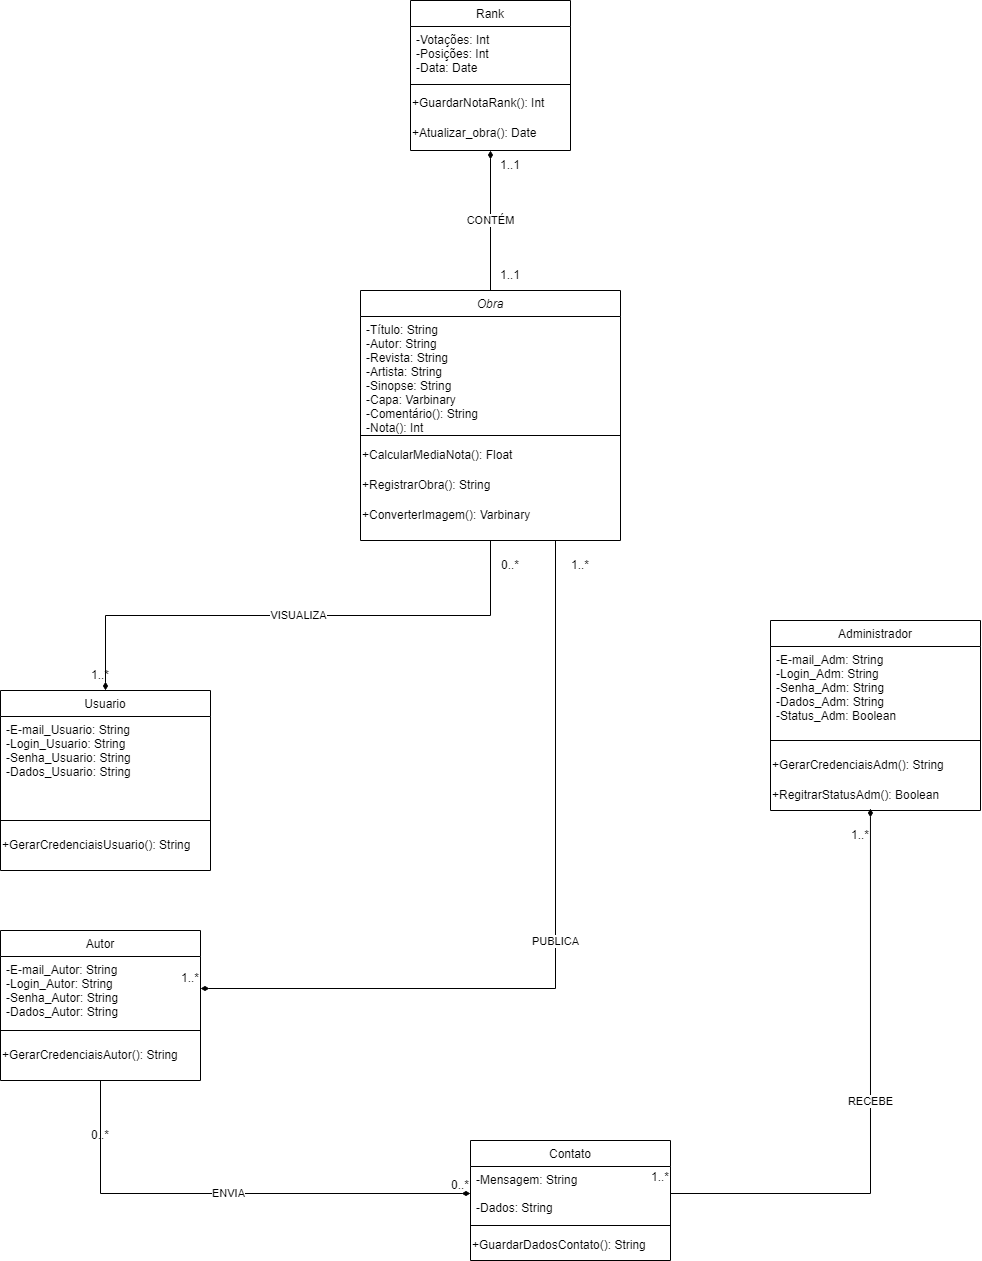

The diagram above was exported from draw.io. Its source (the exported page's mxGraphModel, read from the mxfile embedded in the PNG):
<mxGraphModel dx="2620" dy="2147" grid="1" gridSize="10" guides="1" tooltips="1" connect="1" arrows="1" fold="1" page="1" pageScale="1" pageWidth="827" pageHeight="1169" math="0" shadow="0">
  <root>
    <mxCell id="WIyWlLk6GJQsqaUBKTNV-0" />
    <mxCell id="WIyWlLk6GJQsqaUBKTNV-1" parent="WIyWlLk6GJQsqaUBKTNV-0" />
    <mxCell id="6sdXDJNZs24liman90GK-32" value="PUBLICA" style="edgeStyle=orthogonalEdgeStyle;rounded=0;orthogonalLoop=1;jettySize=auto;html=1;exitX=0.75;exitY=1;exitDx=0;exitDy=0;entryX=1;entryY=0.5;entryDx=0;entryDy=0;endArrow=diamondThin;endFill=1;" parent="WIyWlLk6GJQsqaUBKTNV-1" source="zkfFHV4jXpPFQw0GAbJ--0" target="6sdXDJNZs24liman90GK-36" edge="1">
      <mxGeometry relative="1" as="geometry">
        <mxPoint x="-11" y="756.9920000000002" as="targetPoint" />
      </mxGeometry>
    </mxCell>
    <mxCell id="zkfFHV4jXpPFQw0GAbJ--0" value="Obra" style="swimlane;fontStyle=2;align=center;verticalAlign=top;childLayout=stackLayout;horizontal=1;startSize=26;horizontalStack=0;resizeParent=1;resizeLast=0;collapsible=1;marginBottom=0;rounded=0;shadow=0;strokeWidth=1;" parent="WIyWlLk6GJQsqaUBKTNV-1" vertex="1">
      <mxGeometry x="120" y="60" width="260" height="250" as="geometry">
        <mxRectangle x="230" y="140" width="160" height="26" as="alternateBounds" />
      </mxGeometry>
    </mxCell>
    <mxCell id="zkfFHV4jXpPFQw0GAbJ--1" value="-Título: String&#10;-Autor: String&#10;-Revista: String&#10;-Artista: String&#10;-Sinopse: String&#10;-Capa: Varbinary&#10;-Comentário(): String&#10;-Nota(): Int" style="text;align=left;verticalAlign=top;spacingLeft=4;spacingRight=4;overflow=hidden;rotatable=0;points=[[0,0.5],[1,0.5]];portConstraint=eastwest;" parent="zkfFHV4jXpPFQw0GAbJ--0" vertex="1">
      <mxGeometry y="26" width="260" height="114" as="geometry" />
    </mxCell>
    <mxCell id="zkfFHV4jXpPFQw0GAbJ--4" value="" style="line;html=1;strokeWidth=1;align=left;verticalAlign=middle;spacingTop=-1;spacingLeft=3;spacingRight=3;rotatable=0;labelPosition=right;points=[];portConstraint=eastwest;" parent="zkfFHV4jXpPFQw0GAbJ--0" vertex="1">
      <mxGeometry y="140" width="260" height="10" as="geometry" />
    </mxCell>
    <mxCell id="6sdXDJNZs24liman90GK-1" value="+CalcularMediaNota(): Float&amp;nbsp;" style="text;html=1;align=left;verticalAlign=middle;resizable=0;points=[];autosize=1;strokeColor=none;fillColor=none;" parent="zkfFHV4jXpPFQw0GAbJ--0" vertex="1">
      <mxGeometry y="150" width="260" height="30" as="geometry" />
    </mxCell>
    <mxCell id="6sdXDJNZs24liman90GK-5" value="+RegistrarObra(): String" style="text;html=1;align=left;verticalAlign=middle;resizable=0;points=[];autosize=1;strokeColor=none;fillColor=none;" parent="zkfFHV4jXpPFQw0GAbJ--0" vertex="1">
      <mxGeometry y="180" width="260" height="30" as="geometry" />
    </mxCell>
    <mxCell id="6sdXDJNZs24liman90GK-31" value="+ConverterImagem(): Varbinary&amp;nbsp;" style="text;html=1;align=left;verticalAlign=middle;resizable=0;points=[];autosize=1;strokeColor=none;fillColor=none;" parent="zkfFHV4jXpPFQw0GAbJ--0" vertex="1">
      <mxGeometry y="210" width="260" height="30" as="geometry" />
    </mxCell>
    <mxCell id="Udf0p_YBs6A3iQwvHgCG-3" value="Rank" style="swimlane;fontStyle=0;align=center;verticalAlign=top;childLayout=stackLayout;horizontal=1;startSize=26;horizontalStack=0;resizeParent=1;resizeLast=0;collapsible=1;marginBottom=0;rounded=0;shadow=0;strokeWidth=1;" parent="WIyWlLk6GJQsqaUBKTNV-1" vertex="1">
      <mxGeometry x="170" y="-230" width="160" height="150" as="geometry">
        <mxRectangle x="550" y="140" width="160" height="26" as="alternateBounds" />
      </mxGeometry>
    </mxCell>
    <mxCell id="Udf0p_YBs6A3iQwvHgCG-4" value="-Votações: Int&#10;-Posições: Int&#10;-Data: Date&#10;" style="text;align=left;verticalAlign=top;spacingLeft=4;spacingRight=4;overflow=hidden;rotatable=0;points=[[0,0.5],[1,0.5]];portConstraint=eastwest;" parent="Udf0p_YBs6A3iQwvHgCG-3" vertex="1">
      <mxGeometry y="26" width="160" height="54" as="geometry" />
    </mxCell>
    <mxCell id="Udf0p_YBs6A3iQwvHgCG-5" value="" style="line;html=1;strokeWidth=1;align=left;verticalAlign=middle;spacingTop=-1;spacingLeft=3;spacingRight=3;rotatable=0;labelPosition=right;points=[];portConstraint=eastwest;" parent="Udf0p_YBs6A3iQwvHgCG-3" vertex="1">
      <mxGeometry y="80" width="160" height="8" as="geometry" />
    </mxCell>
    <mxCell id="6sdXDJNZs24liman90GK-2" value="+GuardarNotaRank(): Int&amp;nbsp;" style="text;html=1;align=left;verticalAlign=middle;resizable=0;points=[];autosize=1;strokeColor=none;fillColor=none;" parent="Udf0p_YBs6A3iQwvHgCG-3" vertex="1">
      <mxGeometry y="88" width="160" height="30" as="geometry" />
    </mxCell>
    <mxCell id="6sdXDJNZs24liman90GK-30" value="+Atualizar_obra(): Date" style="text;html=1;align=left;verticalAlign=middle;resizable=0;points=[];autosize=1;strokeColor=none;fillColor=none;" parent="Udf0p_YBs6A3iQwvHgCG-3" vertex="1">
      <mxGeometry y="118" width="160" height="30" as="geometry" />
    </mxCell>
    <mxCell id="N5T7iCb3RMXw8qLV0evG-17" value="Usuario" style="swimlane;fontStyle=0;align=center;verticalAlign=top;childLayout=stackLayout;horizontal=1;startSize=26;horizontalStack=0;resizeParent=1;resizeLast=0;collapsible=1;marginBottom=0;rounded=0;shadow=0;strokeWidth=1;" parent="WIyWlLk6GJQsqaUBKTNV-1" vertex="1">
      <mxGeometry x="-240" y="460" width="210" height="180" as="geometry">
        <mxRectangle x="-240" y="460" width="160" height="26" as="alternateBounds" />
      </mxGeometry>
    </mxCell>
    <mxCell id="N5T7iCb3RMXw8qLV0evG-18" value="-E-mail_Usuario: String&#10;-Login_Usuario: String&#10;-Senha_Usuario: String &#10;-Dados_Usuario: String&#10;" style="text;align=left;verticalAlign=top;spacingLeft=4;spacingRight=4;overflow=hidden;rotatable=0;points=[[0,0.5],[1,0.5]];portConstraint=eastwest;" parent="N5T7iCb3RMXw8qLV0evG-17" vertex="1">
      <mxGeometry y="26" width="210" height="94" as="geometry" />
    </mxCell>
    <mxCell id="N5T7iCb3RMXw8qLV0evG-19" value="" style="line;html=1;strokeWidth=1;align=left;verticalAlign=middle;spacingTop=-1;spacingLeft=3;spacingRight=3;rotatable=0;labelPosition=right;points=[];portConstraint=eastwest;" parent="N5T7iCb3RMXw8qLV0evG-17" vertex="1">
      <mxGeometry y="120" width="210" height="20" as="geometry" />
    </mxCell>
    <mxCell id="6sdXDJNZs24liman90GK-7" value="+GerarCredenciaisUsuario(): String" style="text;html=1;align=left;verticalAlign=middle;resizable=0;points=[];autosize=1;strokeColor=none;fillColor=none;" parent="N5T7iCb3RMXw8qLV0evG-17" vertex="1">
      <mxGeometry y="140" width="210" height="30" as="geometry" />
    </mxCell>
    <mxCell id="Udf0p_YBs6A3iQwvHgCG-9" value="Contato" style="swimlane;fontStyle=0;align=center;verticalAlign=top;childLayout=stackLayout;horizontal=1;startSize=26;horizontalStack=0;resizeParent=1;resizeLast=0;collapsible=1;marginBottom=0;rounded=0;shadow=0;strokeWidth=1;" parent="WIyWlLk6GJQsqaUBKTNV-1" vertex="1">
      <mxGeometry x="230" y="910" width="200" height="120" as="geometry">
        <mxRectangle x="550" y="140" width="160" height="26" as="alternateBounds" />
      </mxGeometry>
    </mxCell>
    <mxCell id="Udf0p_YBs6A3iQwvHgCG-10" value="-Mensagem: String&#10;&#10;-Dados: String" style="text;align=left;verticalAlign=top;spacingLeft=4;spacingRight=4;overflow=hidden;rotatable=0;points=[[0,0.5],[1,0.5]];portConstraint=eastwest;" parent="Udf0p_YBs6A3iQwvHgCG-9" vertex="1">
      <mxGeometry y="26" width="200" height="54" as="geometry" />
    </mxCell>
    <mxCell id="Udf0p_YBs6A3iQwvHgCG-11" value="" style="line;html=1;strokeWidth=1;align=left;verticalAlign=middle;spacingTop=-1;spacingLeft=3;spacingRight=3;rotatable=0;labelPosition=right;points=[];portConstraint=eastwest;" parent="Udf0p_YBs6A3iQwvHgCG-9" vertex="1">
      <mxGeometry y="80" width="200" height="10" as="geometry" />
    </mxCell>
    <mxCell id="6sdXDJNZs24liman90GK-13" value="+GuardarDadosContato(): String" style="text;html=1;align=left;verticalAlign=middle;resizable=0;points=[];autosize=1;strokeColor=none;fillColor=none;" parent="Udf0p_YBs6A3iQwvHgCG-9" vertex="1">
      <mxGeometry y="90" width="200" height="30" as="geometry" />
    </mxCell>
    <mxCell id="XszUB8hpT3xAlP-Qr6IC-0" value="CONTÉM" style="edgeStyle=orthogonalEdgeStyle;rounded=0;orthogonalLoop=1;jettySize=auto;html=1;exitX=0.5;exitY=0;exitDx=0;exitDy=0;entryX=0.5;entryY=1;entryDx=0;entryDy=0;endArrow=diamondThin;endFill=1;" parent="WIyWlLk6GJQsqaUBKTNV-1" source="zkfFHV4jXpPFQw0GAbJ--0" target="Udf0p_YBs6A3iQwvHgCG-3" edge="1">
      <mxGeometry relative="1" as="geometry">
        <mxPoint x="220" y="-20" as="sourcePoint" />
        <mxPoint x="371" y="47" as="targetPoint" />
      </mxGeometry>
    </mxCell>
    <mxCell id="XszUB8hpT3xAlP-Qr6IC-2" value="VISUALIZA" style="edgeStyle=orthogonalEdgeStyle;rounded=0;orthogonalLoop=1;jettySize=auto;html=1;exitX=0.5;exitY=1;exitDx=0;exitDy=0;entryX=0.5;entryY=0;entryDx=0;entryDy=0;endArrow=diamondThin;endFill=1;" parent="WIyWlLk6GJQsqaUBKTNV-1" source="zkfFHV4jXpPFQw0GAbJ--0" target="N5T7iCb3RMXw8qLV0evG-17" edge="1">
      <mxGeometry relative="1" as="geometry">
        <mxPoint x="-90" y="310" as="sourcePoint" />
        <mxPoint x="61" y="377" as="targetPoint" />
      </mxGeometry>
    </mxCell>
    <mxCell id="XszUB8hpT3xAlP-Qr6IC-4" value="RECEBE" style="edgeStyle=orthogonalEdgeStyle;rounded=0;orthogonalLoop=1;jettySize=auto;html=1;exitX=1;exitY=0.5;exitDx=0;exitDy=0;entryX=0.476;entryY=0.933;entryDx=0;entryDy=0;endArrow=diamondThin;endFill=1;entryPerimeter=0;" parent="WIyWlLk6GJQsqaUBKTNV-1" source="Udf0p_YBs6A3iQwvHgCG-10" target="6sdXDJNZs24liman90GK-47" edge="1">
      <mxGeometry relative="1" as="geometry">
        <mxPoint x="610" y="770" as="sourcePoint" />
        <mxPoint x="610" y="600" as="targetPoint" />
      </mxGeometry>
    </mxCell>
    <mxCell id="6sdXDJNZs24liman90GK-14" value="0..*" style="text;html=1;strokeColor=none;fillColor=none;align=center;verticalAlign=middle;whiteSpace=wrap;rounded=0;" parent="WIyWlLk6GJQsqaUBKTNV-1" vertex="1">
      <mxGeometry x="240" y="320" width="60" height="30" as="geometry" />
    </mxCell>
    <mxCell id="6sdXDJNZs24liman90GK-15" value="1..*" style="text;html=1;strokeColor=none;fillColor=none;align=center;verticalAlign=middle;whiteSpace=wrap;rounded=0;" parent="WIyWlLk6GJQsqaUBKTNV-1" vertex="1">
      <mxGeometry x="-170" y="430" width="60" height="30" as="geometry" />
    </mxCell>
    <mxCell id="6sdXDJNZs24liman90GK-21" value="1..*" style="text;html=1;strokeColor=none;fillColor=none;align=center;verticalAlign=middle;whiteSpace=wrap;rounded=0;" parent="WIyWlLk6GJQsqaUBKTNV-1" vertex="1">
      <mxGeometry x="390" y="932" width="60" height="30" as="geometry" />
    </mxCell>
    <mxCell id="6sdXDJNZs24liman90GK-23" value="1..*" style="text;html=1;strokeColor=none;fillColor=none;align=center;verticalAlign=middle;whiteSpace=wrap;rounded=0;" parent="WIyWlLk6GJQsqaUBKTNV-1" vertex="1">
      <mxGeometry x="590" y="590" width="60" height="30" as="geometry" />
    </mxCell>
    <mxCell id="6sdXDJNZs24liman90GK-26" value="1..1" style="text;html=1;strokeColor=none;fillColor=none;align=center;verticalAlign=middle;whiteSpace=wrap;rounded=0;" parent="WIyWlLk6GJQsqaUBKTNV-1" vertex="1">
      <mxGeometry x="240" y="30" width="60" height="30" as="geometry" />
    </mxCell>
    <mxCell id="6sdXDJNZs24liman90GK-27" value="1..1" style="text;html=1;strokeColor=none;fillColor=none;align=center;verticalAlign=middle;whiteSpace=wrap;rounded=0;" parent="WIyWlLk6GJQsqaUBKTNV-1" vertex="1">
      <mxGeometry x="240" y="-80" width="60" height="30" as="geometry" />
    </mxCell>
    <mxCell id="6sdXDJNZs24liman90GK-34" value="ENVIA" style="edgeStyle=orthogonalEdgeStyle;rounded=0;orthogonalLoop=1;jettySize=auto;html=1;exitX=0.5;exitY=1;exitDx=0;exitDy=0;entryX=0;entryY=0.5;entryDx=0;entryDy=0;endArrow=diamondThin;endFill=1;" parent="WIyWlLk6GJQsqaUBKTNV-1" source="6sdXDJNZs24liman90GK-35" target="Udf0p_YBs6A3iQwvHgCG-10" edge="1">
      <mxGeometry relative="1" as="geometry">
        <mxPoint x="-15" y="799" as="sourcePoint" />
        <mxPoint x="308.92" y="870" as="targetPoint" />
      </mxGeometry>
    </mxCell>
    <mxCell id="6sdXDJNZs24liman90GK-35" value="Autor" style="swimlane;fontStyle=0;align=center;verticalAlign=top;childLayout=stackLayout;horizontal=1;startSize=26;horizontalStack=0;resizeParent=1;resizeLast=0;collapsible=1;marginBottom=0;rounded=0;shadow=0;strokeWidth=1;" parent="WIyWlLk6GJQsqaUBKTNV-1" vertex="1">
      <mxGeometry x="-240" y="700" width="200" height="150" as="geometry">
        <mxRectangle x="550" y="140" width="160" height="26" as="alternateBounds" />
      </mxGeometry>
    </mxCell>
    <mxCell id="6sdXDJNZs24liman90GK-36" value="-E-mail_Autor: String&#10;-Login_Autor: String&#10;-Senha_Autor: String &#10;-Dados_Autor: String" style="text;align=left;verticalAlign=top;spacingLeft=4;spacingRight=4;overflow=hidden;rotatable=0;points=[[0,0.5],[1,0.5]];portConstraint=eastwest;" parent="6sdXDJNZs24liman90GK-35" vertex="1">
      <mxGeometry y="26" width="200" height="64" as="geometry" />
    </mxCell>
    <mxCell id="6sdXDJNZs24liman90GK-37" value="" style="line;html=1;strokeWidth=1;align=left;verticalAlign=middle;spacingTop=-1;spacingLeft=3;spacingRight=3;rotatable=0;labelPosition=right;points=[];portConstraint=eastwest;" parent="6sdXDJNZs24liman90GK-35" vertex="1">
      <mxGeometry y="90" width="200" height="20" as="geometry" />
    </mxCell>
    <mxCell id="6sdXDJNZs24liman90GK-38" value="+GerarCredenciaisAutor(): String" style="text;html=1;align=left;verticalAlign=middle;resizable=0;points=[];autosize=1;strokeColor=none;fillColor=none;" parent="6sdXDJNZs24liman90GK-35" vertex="1">
      <mxGeometry y="110" width="200" height="30" as="geometry" />
    </mxCell>
    <mxCell id="6sdXDJNZs24liman90GK-39" value="0..*" style="text;html=1;strokeColor=none;fillColor=none;align=center;verticalAlign=middle;whiteSpace=wrap;rounded=0;" parent="WIyWlLk6GJQsqaUBKTNV-1" vertex="1">
      <mxGeometry x="-170" y="890" width="60" height="30" as="geometry" />
    </mxCell>
    <mxCell id="6sdXDJNZs24liman90GK-40" value="0..*" style="text;html=1;strokeColor=none;fillColor=none;align=center;verticalAlign=middle;whiteSpace=wrap;rounded=0;" parent="WIyWlLk6GJQsqaUBKTNV-1" vertex="1">
      <mxGeometry x="190" y="940" width="60" height="30" as="geometry" />
    </mxCell>
    <mxCell id="6sdXDJNZs24liman90GK-41" value="1..*" style="text;html=1;strokeColor=none;fillColor=none;align=center;verticalAlign=middle;whiteSpace=wrap;rounded=0;" parent="WIyWlLk6GJQsqaUBKTNV-1" vertex="1">
      <mxGeometry x="310" y="320" width="60" height="30" as="geometry" />
    </mxCell>
    <mxCell id="6sdXDJNZs24liman90GK-42" value="1..*" style="text;html=1;strokeColor=none;fillColor=none;align=center;verticalAlign=middle;whiteSpace=wrap;rounded=0;" parent="WIyWlLk6GJQsqaUBKTNV-1" vertex="1">
      <mxGeometry x="-80" y="733" width="60" height="30" as="geometry" />
    </mxCell>
    <mxCell id="6sdXDJNZs24liman90GK-43" value="Administrador" style="swimlane;fontStyle=0;align=center;verticalAlign=top;childLayout=stackLayout;horizontal=1;startSize=26;horizontalStack=0;resizeParent=1;resizeLast=0;collapsible=1;marginBottom=0;rounded=0;shadow=0;strokeWidth=1;" parent="WIyWlLk6GJQsqaUBKTNV-1" vertex="1">
      <mxGeometry x="530" y="390" width="210" height="190" as="geometry">
        <mxRectangle x="550" y="140" width="160" height="26" as="alternateBounds" />
      </mxGeometry>
    </mxCell>
    <mxCell id="6sdXDJNZs24liman90GK-44" value="-E-mail_Adm: String&#10;-Login_Adm: String&#10;-Senha_Adm: String &#10;-Dados_Adm: String&#10;-Status_Adm: Boolean" style="text;align=left;verticalAlign=top;spacingLeft=4;spacingRight=4;overflow=hidden;rotatable=0;points=[[0,0.5],[1,0.5]];portConstraint=eastwest;" parent="6sdXDJNZs24liman90GK-43" vertex="1">
      <mxGeometry y="26" width="210" height="84" as="geometry" />
    </mxCell>
    <mxCell id="6sdXDJNZs24liman90GK-45" value="" style="line;html=1;strokeWidth=1;align=left;verticalAlign=middle;spacingTop=-1;spacingLeft=3;spacingRight=3;rotatable=0;labelPosition=right;points=[];portConstraint=eastwest;" parent="6sdXDJNZs24liman90GK-43" vertex="1">
      <mxGeometry y="110" width="210" height="20" as="geometry" />
    </mxCell>
    <mxCell id="6sdXDJNZs24liman90GK-46" value="+GerarCredenciaisAdm(): String" style="text;html=1;align=left;verticalAlign=middle;resizable=0;points=[];autosize=1;strokeColor=none;fillColor=none;" parent="6sdXDJNZs24liman90GK-43" vertex="1">
      <mxGeometry y="130" width="210" height="30" as="geometry" />
    </mxCell>
    <mxCell id="6sdXDJNZs24liman90GK-47" value="+RegitrarStatusAdm(): Boolean" style="text;html=1;align=left;verticalAlign=middle;resizable=0;points=[];autosize=1;strokeColor=none;fillColor=none;" parent="6sdXDJNZs24liman90GK-43" vertex="1">
      <mxGeometry y="160" width="210" height="30" as="geometry" />
    </mxCell>
  </root>
</mxGraphModel>